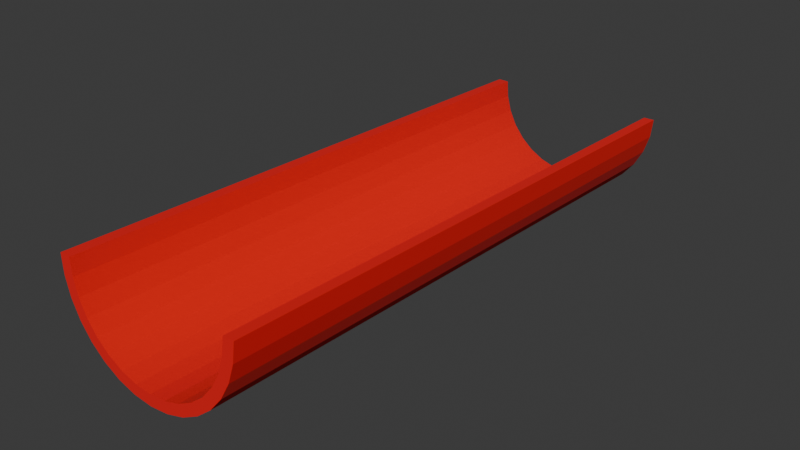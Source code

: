# Source: tobogan.blend  (saved by Blender 5.1.30; exported with 4.5.12 LTS)
import bpy
from mathutils import Matrix  # noqa: F401  (used for matrix-valued properties, if any)

bpy.ops.wm.read_factory_settings(use_empty=True)
scene = bpy.context.scene
scene.name = 'Scene'

# ---- collections
col_collection = bpy.data.collections.new('Collection'); scene.collection.children.link(col_collection)

# ---- materials (node trees are filled in below, after node groups)
mat_material_001 = bpy.data.materials.new('Material.001')

# ---- node groups
ng_smooth_by_angle = bpy.data.node_groups.new('Smooth by Angle', 'GeometryNodeTree')
_s = ng_smooth_by_angle.interface.new_socket(name='Mesh', in_out='OUTPUT', socket_type='NodeSocketGeometry')
_s = ng_smooth_by_angle.interface.new_socket(name='Mesh', in_out='INPUT', socket_type='NodeSocketGeometry')
_s = ng_smooth_by_angle.interface.new_socket(name='Angle', in_out='INPUT', socket_type='NodeSocketFloat')
_s.subtype = 'ANGLE'
_s.default_value = 0.5236
_s.min_value = 0.0
_s.max_value = 3.142
_s.description = 'Maximum face angle for smooth edges'
_s = ng_smooth_by_angle.interface.new_socket(name='Ignore Sharpness', in_out='INPUT', socket_type='NodeSocketBool')
_s.force_non_field = True
ng_smooth_by_angle.is_modifier = True
_N = ng_smooth_by_angle.nodes; _L = ng_smooth_by_angle.links
n0 = _N.new('GeometryNodeSetShadeSmooth'); n0.name = 'Set Shade Smooth'; n0.location = (120, -80)
n0.domain = 'EDGE'
n1 = _N.new('GeometryNodeSetShadeSmooth'); n1.name = 'Set Shade Smooth.001'; n1.location = (300, -80)
n2 = _N.new('NodeGroupOutput'); n2.name = 'Group Output'; n2.location = (480, -80)
n3 = _N.new('GeometryNodeInputMeshEdgeAngle'); n3.name = 'Edge Angle'; n3.location = (-440, -240)
n4 = _N.new('NodeGroupInput'); n4.name = 'Group Input'; n4.location = (-80, -80)
n5 = _N.new('GeometryNodeInputEdgeSmooth'); n5.name = 'Is Edge Smooth'; n5.location = (-260, -120)
n6 = _N.new('GeometryNodeInputShadeSmooth'); n6.name = 'Is Shade Smooth'; n6.location = (-440, -397)
n7 = _N.new('FunctionNodeCompare'); n7.name = 'Compare'; n7.location = (-260, -260)
n7.operation = 'LESS_EQUAL'
n7.inputs[6].default_value = (0.0, 0.0, 0.0, 0.0)
n7.inputs[7].default_value = (0.0, 0.0, 0.0, 0.0)
n8 = _N.new('FunctionNodeBooleanMath'); n8.name = 'Boolean Math.001'; n8.location = (-80, -260)
n9 = _N.new('NodeGroupInput'); n9.name = 'Group Input.001'; n9.location = (-440, -329)
n10 = _N.new('NodeGroupInput'); n10.name = 'Group Input.002'; n10.location = (-259, -189)
n11 = _N.new('FunctionNodeBooleanMath'); n11.name = 'Boolean Math'; n11.location = (-80, -149)
n11.operation = 'OR'
n12 = _N.new('FunctionNodeBooleanMath'); n12.name = 'Boolean Math.002'; n12.location = (-260, -380)
n12.operation = 'OR'
n13 = _N.new('NodeGroupInput'); n13.name = 'Group Input.003'; n13.location = (-440, -460)
_L.new(n3.outputs[0], n7.inputs[0])
_L.new(n1.outputs[0], n2.inputs[0])
_L.new(n9.outputs[1], n7.inputs[1])
_L.new(n7.outputs[0], n8.inputs[0])
_L.new(n4.outputs[0], n0.inputs[0])
_L.new(n0.outputs[0], n1.inputs[0])
_L.new(n8.outputs[0], n0.inputs[2])
_L.new(n10.outputs[2], n11.inputs[1])
_L.new(n5.outputs[0], n11.inputs[0])
_L.new(n11.outputs[0], n0.inputs[1])
_L.new(n13.outputs[2], n12.inputs[1])
_L.new(n6.outputs[0], n12.inputs[0])
_L.new(n12.outputs[0], n8.inputs[1])
n2.is_active_output = True

# ---- material node trees
mat_material_001.use_nodes = True; mat_material_001.node_tree.nodes.clear()
_N = mat_material_001.node_tree.nodes; _L = mat_material_001.node_tree.links
n0 = _N.new('ShaderNodeBsdfPrincipled'); n0.name = 'Principled BSDF'; n0.location = (-200, 100)
n0.inputs[0].default_value = (0.8, 0.0, 0.0002878, 1.0)
n0.inputs[2].default_value = 1.0
n1 = _N.new('ShaderNodeOutputMaterial'); n1.name = 'Material Output'; n1.location = (200, 100)
_L.new(n0.outputs[0], n1.inputs[0])
n1.is_active_output = True

# ---- world
world_world = bpy.data.worlds.new('World'); scene.world = world_world
world_world.use_nodes = True; world_world.node_tree.nodes.clear()
_N = world_world.node_tree.nodes; _L = world_world.node_tree.links
n0 = _N.new('ShaderNodeOutputWorld'); n0.name = 'World Output'; n0.location = (200, 100)
n1 = _N.new('ShaderNodeBackground'); n1.name = 'Background'; n1.location = (-200, 100)
n1.inputs[0].default_value = (0.05088, 0.05088, 0.05088, 1.0)
_L.new(n1.outputs[0], n0.inputs[0])
n0.is_active_output = True
world_world.color = (0.05088, 0.05088, 0.05088)
world_world.sun_shadow_jitter_overblur = 0.0

# ---- meshes
me_cylinder_005 = bpy.data.meshes.new('Cylinder.005')
me_cylinder_005.from_pydata([(-0.4093, 0.1117, 0.5), (-0.4093, 0.1117, -0.5), (-0.3684, 0.03507, 0.5), (-0.3684, 0.03507, -0.5), (-0.3133, -0.03206, 0.5), (-0.3133, -0.03206, -0.5), (-0.2461, -0.08716, 0.5), (-0.2461, -0.08716, -0.5), (-0.1695, -0.1281, 0.5), (-0.1695, -0.1281, -0.5), (-0.08643, -0.1533, 0.5), (-0.08643, -0.1533, -0.5), (-3.584e-09, -0.1618, 0.5), (-3.584e-09, -0.1618, -0.5), (0.08643, -0.1533, 0.5), (0.08643, -0.1533, -0.5), (0.5, 0.282, -0.5), (0.5, 0.282, 0.5), (0.4904, 0.1845, -0.5), (0.4904, 0.1845, 0.5), (0.4619, 0.09067, -0.5), (0.4619, 0.09067, 0.5), (0.4157, 0.004228, -0.5), (0.4157, 0.004228, 0.5), (0.3536, -0.07154, -0.5), (0.3536, -0.07154, 0.5), (0.2778, -0.1337, -0.5), (0.2778, -0.1337, 0.5), (0.1913, -0.1799, -0.5), (0.1913, -0.1799, 0.5), (0.09755, -0.2084, -0.5), (0.09755, -0.2084, 0.5), (-4.383e-09, -0.218, -0.5), (-4.383e-09, -0.218, 0.5), (-0.09755, -0.2084, -0.5), (-0.09755, -0.2084, 0.5), (-0.1913, -0.1799, -0.5), (-0.1913, -0.1799, 0.5), (-0.2778, -0.1337, -0.5), (-0.2778, -0.1337, 0.5), (-0.3536, -0.07154, -0.5), (-0.3536, -0.07154, 0.5), (-0.4157, 0.004228, -0.5), (-0.4157, 0.004228, 0.5), (-0.4619, 0.09067, -0.5), (-0.4619, 0.09067, 0.5), (-0.4904, 0.1845, -0.5), (-0.4904, 0.1845, 0.5), (-0.5, 0.282, -0.5), (-0.5, 0.282, 0.5), (0.1695, -0.1281, 0.5), (0.1695, -0.1281, -0.5), (0.2461, -0.08716, 0.5), (0.2461, -0.08716, -0.5), (0.3133, -0.03206, 0.5), (0.3133, -0.03206, -0.5), (0.3684, 0.03507, 0.5), (0.3684, 0.03507, -0.5), (0.4093, 0.1117, 0.5), (0.4093, 0.1117, -0.5), (0.4345, 0.1948, 0.5), (0.4345, 0.1948, -0.5), (0.443, 0.2812, 0.5), (0.443, 0.2812, -0.5), (-0.4345, 0.1948, -0.5), (-0.4345, 0.1948, 0.5), (-0.443, 0.2812, -0.5), (-0.443, 0.2812, 0.5)], [], [(49, 67, 66, 48), (3, 1, 0, 2), (5, 3, 2, 4), (7, 5, 4, 6), (9, 7, 6, 8), (11, 9, 8, 10), (13, 11, 10, 12), (15, 13, 12, 14), (16, 17, 19, 18), (18, 19, 21, 20), (20, 21, 23, 22), (22, 23, 25, 24), (24, 25, 27, 26), (26, 27, 29, 28), (28, 29, 31, 30), (30, 31, 33, 32), (32, 33, 35, 34), (34, 35, 37, 36), (36, 37, 39, 38), (38, 39, 41, 40), (40, 41, 43, 42), (42, 43, 45, 44), (44, 45, 47, 46), (46, 47, 49, 48), (51, 15, 14, 50), (53, 51, 50, 52), (55, 53, 52, 54), (57, 55, 54, 56), (59, 57, 56, 58), (61, 59, 58, 60), (1, 64, 65, 0), (63, 61, 60, 62), (64, 66, 67, 65), (21, 58, 56, 23), (39, 6, 4, 41), (32, 13, 15, 30), (31, 14, 12, 33), (24, 55, 57, 22), (42, 3, 5, 40), (23, 56, 54, 25), (41, 4, 2, 43), (34, 11, 13, 32), (33, 12, 10, 35), (26, 53, 55, 24), (44, 1, 3, 42), (16, 63, 62, 17), (25, 54, 52, 27), (43, 2, 0, 45), (18, 61, 63, 16), (36, 9, 11, 34), (17, 62, 60, 19), (35, 10, 8, 37), (28, 51, 53, 26), (46, 64, 1, 44), (27, 52, 50, 29), (45, 0, 65, 47), (20, 59, 61, 18), (38, 7, 9, 36), (19, 60, 58, 21), (37, 8, 6, 39), (30, 15, 51, 28), (48, 66, 64, 46), (29, 50, 14, 31), (47, 65, 67, 49), (22, 57, 59, 20), (40, 5, 7, 38)])
_uv = me_cylinder_005.uv_layers.new(name='UVMap')
_uv.uv.foreach_set('vector', [0.25, 1.0, 0.25, 1.0, 0.25, 0.5, 0.25, 0.5, 0.3438, 0.5, 0.3125, 0.5, 0.3125, 1.0, 0.3438, 1.0, 0.375, 0.5, 0.3438, 0.5, 0.3438, 1.0, 0.375, 1.0, 0.4062, 0.5, 0.375, 0.5, 0.375, 1.0, 0.4062, 1.0, 0.4375, 0.5, 0.4062, 0.5, 0.4062, 1.0, 0.4375, 1.0, 0.4688, 0.5, 0.4375, 0.5, 0.4375, 1.0, 0.4688, 1.0, 0.5, 0.5, 0.4688, 0.5, 0.4688, 1.0, 0.5, 1.0, 0.5312, 0.5, 0.5, 0.5, 0.5, 1.0, 0.5312, 1.0, 0.75, 0.5, 0.75, 1.0, 0.7188, 1.0, 0.7188, 0.5, 0.7188, 0.5, 0.7188, 1.0, 0.6875, 1.0, 0.6875, 0.5, 0.6875, 0.5, 0.6875, 1.0, 0.6562, 1.0, 0.6562, 0.5, 0.6562, 0.5, 0.6562, 1.0, 0.625, 1.0, 0.625, 0.5, 0.625, 0.5, 0.625, 1.0, 0.5938, 1.0, 0.5938, 0.5, 0.5938, 0.5, 0.5938, 1.0, 0.5625, 1.0, 0.5625, 0.5, 0.5625, 0.5, 0.5625, 1.0, 0.5312, 1.0, 0.5312, 0.5, 0.5312, 0.5, 0.5312, 1.0, 0.5, 1.0, 0.5, 0.5, 0.5, 0.5, 0.5, 1.0, 0.4688, 1.0, 0.4688, 0.5, 0.4688, 0.5, 0.4688, 1.0, 0.4375, 1.0, 0.4375, 0.5, 0.4375, 0.5, 0.4375, 1.0, 0.4062, 1.0, 0.4062, 0.5, 0.4062, 0.5, 0.4062, 1.0, 0.375, 1.0, 0.375, 0.5, 0.375, 0.5, 0.375, 1.0, 0.3438, 1.0, 0.3438, 0.5, 0.3438, 0.5, 0.3438, 1.0, 0.3125, 1.0, 0.3125, 0.5, 0.3125, 0.5, 0.3125, 1.0, 0.2812, 1.0, 0.2812, 0.5, 0.2812, 0.5, 0.2812, 1.0, 0.25, 1.0, 0.25, 0.5, 0.5625, 0.5, 0.5312, 0.5, 0.5312, 1.0, 0.5625, 1.0, 0.5938, 0.5, 0.5625, 0.5, 0.5625, 1.0, 0.5938, 1.0, 0.625, 0.5, 0.5938, 0.5, 0.5938, 1.0, 0.625, 1.0, 0.6562, 0.5, 0.625, 0.5, 0.625, 1.0, 0.6562, 1.0, 0.6875, 0.5, 0.6562, 0.5, 0.6562, 1.0, 0.6875, 1.0, 0.7188, 0.5, 0.6875, 0.5, 0.6875, 1.0, 0.7188, 1.0, 0.3125, 0.5, 0.2812, 0.5, 0.2812, 1.0, 0.3125, 1.0, 0.75, 0.5, 0.7188, 0.5, 0.7188, 1.0, 0.75, 1.0, 0.2812, 0.5, 0.25, 0.5, 0.25, 1.0, 0.2812, 1.0, 0.6875, 1.0, 0.6875, 1.0, 0.6562, 1.0, 0.6562, 1.0, 0.4062, 1.0, 0.4062, 1.0, 0.375, 1.0, 0.375, 1.0, 0.5, 0.5, 0.5, 0.5, 0.5312, 0.5, 0.5312, 0.5, 0.5312, 1.0, 0.5312, 1.0, 0.5, 1.0, 0.5, 1.0, 0.625, 0.5, 0.625, 0.5, 0.6562, 0.5, 0.6562, 0.5, 0.3438, 0.5, 0.3438, 0.5, 0.375, 0.5, 0.375, 0.5, 0.6562, 1.0, 0.6562, 1.0, 0.625, 1.0, 0.625, 1.0, 0.375, 1.0, 0.375, 1.0, 0.3438, 1.0, 0.3438, 1.0, 0.4688, 0.5, 0.4688, 0.5, 0.5, 0.5, 0.5, 0.5, 0.5, 1.0, 0.5, 1.0, 0.4688, 1.0, 0.4688, 1.0, 0.5938, 0.5, 0.5938, 0.5, 0.625, 0.5, 0.625, 0.5, 0.3125, 0.5, 0.3125, 0.5, 0.3438, 0.5, 0.3438, 0.5, 0.75, 0.5, 0.75, 0.5, 0.75, 1.0, 0.75, 1.0, 0.625, 1.0, 0.625, 1.0, 0.5938, 1.0, 0.5938, 1.0, 0.3438, 1.0, 0.3438, 1.0, 0.3125, 1.0, 0.3125, 1.0, 0.7188, 0.5, 0.7188, 0.5, 0.75, 0.5, 0.75, 0.5, 0.4375, 0.5, 0.4375, 0.5, 0.4688, 0.5, 0.4688, 0.5, 0.75, 1.0, 0.75, 1.0, 0.7188, 1.0, 0.7188, 1.0, 0.4688, 1.0, 0.4688, 1.0, 0.4375, 1.0, 0.4375, 1.0, 0.5625, 0.5, 0.5625, 0.5, 0.5938, 0.5, 0.5938, 0.5, 0.2812, 0.5, 0.2812, 0.5, 0.3125, 0.5, 0.3125, 0.5, 0.5938, 1.0, 0.5938, 1.0, 0.5625, 1.0, 0.5625, 1.0, 0.3125, 1.0, 0.3125, 1.0, 0.2812, 1.0, 0.2812, 1.0, 0.6875, 0.5, 0.6875, 0.5, 0.7188, 0.5, 0.7188, 0.5, 0.4062, 0.5, 0.4062, 0.5, 0.4375, 0.5, 0.4375, 0.5, 0.7188, 1.0, 0.7188, 1.0, 0.6875, 1.0, 0.6875, 1.0, 0.4375, 1.0, 0.4375, 1.0, 0.4062, 1.0, 0.4062, 1.0, 0.5312, 0.5, 0.5312, 0.5, 0.5625, 0.5, 0.5625, 0.5, 0.25, 0.5, 0.25, 0.5, 0.2812, 0.5, 0.2812, 0.5, 0.5625, 1.0, 0.5625, 1.0, 0.5312, 1.0, 0.5312, 1.0, 0.2812, 1.0, 0.2812, 1.0, 0.25, 1.0, 0.25, 1.0, 0.6562, 0.5, 0.6562, 0.5, 0.6875, 0.5, 0.6875, 0.5, 0.375, 0.5, 0.375, 0.5, 0.4062, 0.5, 0.4062, 0.5])
me_cylinder_005.materials.append(mat_material_001)
me_cylinder_005.update()

# ---- objects
ob_cylinder = bpy.data.objects.new('Cylinder', me_cylinder_005)

# ---- transforms, parenting, visibility, modifiers, constraints
ob_cylinder.location = (8.765e-09, 1.073e-06, -0.564)
ob_cylinder.rotation_euler = (1.536, -0.0, 0.0)
ob_cylinder.scale = (4.0, 4.0, 12.0)
_m = ob_cylinder.modifiers.new('Smooth by Angle', 'NODES')
_m.node_group = ng_smooth_by_angle
_m.use_pin_to_last = True
_m.show_group_selector = False

# ---- collection membership
col_collection.objects.link(ob_cylinder)

# ---- scene / render settings (as saved in the file)
scene.frame_start = 1; scene.frame_end = 1000; scene.frame_set(728)
scene.render.engine = 'BLENDER_EEVEE_NEXT'
scene.render.bake_bias = 0.0
scene.render.bake_samples = 0
scene.cycles.sampling_pattern = 'TABULATED_SOBOL'
scene.eevee.use_volume_custom_range = False
bpy.context.view_layer.update()

# ---- added for rendering (the .blend has no active camera and no usable light): camera, sun
cam_auto = bpy.data.cameras.new('AutoCamera')
cam_auto.lens = 50.0
cam_auto.sensor_width = 36.0
cam_auto.clip_end = 1000.0
ob_auto_camera = bpy.data.objects.new('AutoCamera', cam_auto)
scene.collection.objects.link(ob_auto_camera)
ob_auto_camera.location = (11.969, -14.3583, 9.13915)
ob_auto_camera.rotation_euler = (1.09748, -7.21219e-08, 0.694738)
scene.camera = ob_auto_camera
light_auto_sun = bpy.data.lights.new('AutoSun', 'SUN')
light_auto_sun.energy = 3.0
light_auto_sun.angle = 0.0523599
ob_auto_sun = bpy.data.objects.new('AutoSun', light_auto_sun)
scene.collection.objects.link(ob_auto_sun)
ob_auto_sun.rotation_euler = (0.872665, 0.174533, 0.523599)
bpy.context.view_layer.update()
